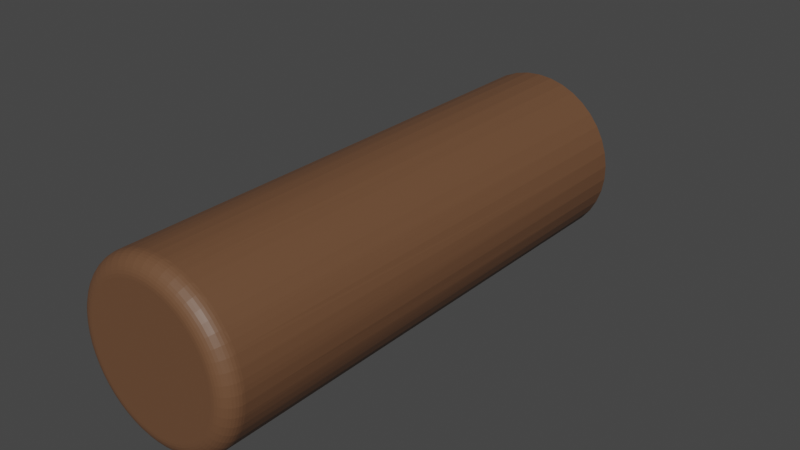 # Source: pied.blend  (saved by Blender 3.1.7; exported with 4.5.12 LTS)
import bpy
from mathutils import Matrix  # noqa: F401  (used for matrix-valued properties, if any)

bpy.ops.wm.read_factory_settings(use_empty=True)
scene = bpy.context.scene
scene.name = 'Scene'

# ---- collections
col_collection = bpy.data.collections.new('Collection'); scene.collection.children.link(col_collection)

# ---- materials (node trees are filled in below, after node groups)
mat_material_001 = bpy.data.materials.new('Material.001')
mat_material_001.use_transparent_shadow = False

# ---- material node trees
mat_material_001.use_nodes = True; mat_material_001.node_tree.nodes.clear()
_N = mat_material_001.node_tree.nodes; _L = mat_material_001.node_tree.links
n0 = _N.new('ShaderNodeBsdfPrincipled'); n0.name = 'Principled BSDF'; n0.location = (10, 300)
n0.distribution = 'GGX'
n0.subsurface_method = 'RANDOM_WALK_SKIN'
n0.inputs[0].default_value = (0.1523, 0.07194, 0.03556, 1.0)
n0.inputs[3].default_value = 1.45
n0.inputs[27].default_value = (0.0, 0.0, 0.0, 1.0)
n0.inputs[28].default_value = 1.0
n1 = _N.new('ShaderNodeOutputMaterial'); n1.name = 'Material Output'; n1.location = (300, 300)
_L.new(n0.outputs[0], n1.inputs[0])
n1.is_active_output = True

# ---- world
world_world = bpy.data.worlds.new('World'); scene.world = world_world
world_world.use_nodes = True; world_world.node_tree.nodes.clear()
_N = world_world.node_tree.nodes; _L = world_world.node_tree.links
n0 = _N.new('ShaderNodeOutputWorld'); n0.name = 'World Output'; n0.location = (300, 300)
n1 = _N.new('ShaderNodeBackground'); n1.name = 'Background'; n1.location = (10, 300)
n1.inputs[0].default_value = (0.05088, 0.05088, 0.05088, 1.0)
_L.new(n1.outputs[0], n0.inputs[0])
n0.is_active_output = True
world_world.color = (0.05088, 0.05088, 0.05088)
world_world.use_sun_shadow = False
world_world.sun_shadow_jitter_overblur = 0.0

# ---- meshes
me_assem1___pieds_1 = bpy.data.meshes.new('Assem1 - pieds-1')
me_assem1___pieds_1.from_pydata([(24.95, 76.14, -24.22), (23.47, -68.86, -24.17), (20.83, 76.14, -23.88), (20.83, -68.86, -23.88), (16.83, 76.14, -22.86), (20.53, -68.86, -23.82), (17.65, -68.86, -23.13), (13.05, -68.86, -21.2), (13.05, 76.14, -21.2), (14.87, -68.86, -22.1), (16.83, -68.86, -22.86), (12.24, -68.86, -20.74), (9.779, -68.86, -19.09), (9.593, 76.14, -18.95), (9.593, -68.86, -18.95), (7.535, -68.86, -17.15), (6.555, 76.14, -16.15), (6.555, -68.86, -16.15), (5.535, -68.86, -14.97), (4.019, 76.14, -12.89), (4.019, -68.86, -12.89), (2.054, 76.14, -9.26), (3.809, -68.86, -12.56), (2.379, -68.86, -9.969), (0.7136, -68.86, -5.354), (0.7136, 76.14, -5.354), (1.265, -68.86, -7.224), (2.054, -68.86, -9.26), (0.4847, -68.86, -4.367), (0.04733, -68.86, -1.437), (0.03397, 76.14, -1.282), (0.03397, -68.86, -1.282), (-0.04044, -68.86, 1.524), (0.03397, 76.14, 2.847), (0.03397, -68.86, 2.847), (0.2226, -68.86, 4.474), (0.7136, 76.14, 6.92), (0.7136, -68.86, 6.92), (2.054, 76.14, 10.83), (0.8327, -68.86, 7.373), (1.781, -68.86, 10.18), (4.019, -68.86, 14.46), (4.019, 76.14, 14.46), (3.055, -68.86, 12.85), (2.054, -68.86, 10.83), (4.636, -68.86, 15.36), (6.503, -68.86, 17.66), (6.555, 76.14, 17.71), (6.555, -68.86, 17.71), (8.628, -68.86, 19.72), (9.593, 76.14, 20.51), (9.593, -68.86, 20.51), (10.98, -68.86, 21.52), (13.05, 76.14, 22.77), (13.05, -68.86, 22.77), (16.83, 76.14, 24.43), (13.53, -68.86, 23.02), (16.24, -68.86, 24.22), (16.83, -68.86, 24.43), (19.08, -68.86, 25.08), (20.83, 76.14, 25.44), (20.83, -68.86, 25.44), (21.99, -68.86, 25.61), (24.95, 76.14, 25.78), (24.95, -68.86, 25.78), (27.91, -68.86, 25.61), (29.06, 76.14, 25.44), (29.06, -68.86, 25.44), (30.82, -68.86, 25.08), (33.07, 76.14, 24.43), (33.07, -68.86, 24.43), (36.85, 76.14, 22.77), (33.65, -68.86, 24.22), (36.36, -68.86, 23.02), (36.85, -68.86, 22.77), (38.91, -68.86, 21.52), (40.3, 76.14, 20.51), (40.3, -68.86, 20.51), (41.27, -68.86, 19.72), (43.34, 76.14, 17.71), (43.34, -68.86, 17.71), (45.88, 76.14, 14.46), (43.39, -68.86, 17.66), (45.26, -68.86, 15.36), (45.88, -68.86, 14.46), (46.84, -68.86, 12.85), (47.84, 76.14, 10.83), (47.84, -68.86, 10.83), (49.18, 76.14, 6.92), (48.12, -68.86, 10.18), (49.06, -68.86, 7.373), (49.18, -68.86, 6.92), (49.67, -68.86, 4.474), (49.86, 76.14, 2.847), (49.86, -68.86, 2.847), (49.94, -68.86, 1.524), (49.86, 76.14, -1.282), (49.86, -68.86, -1.282), (49.18, 76.14, -5.354), (49.85, -68.86, -1.437), (49.41, -68.86, -4.367), (47.84, -68.86, -9.26), (47.84, 76.14, -9.26), (48.63, -68.86, -7.224), (49.18, -68.86, -5.354), (47.52, -68.86, -9.969), (46.09, -68.86, -12.56), (45.88, 76.14, -12.89), (45.88, -68.86, -12.89), (44.36, -68.86, -14.97), (43.34, 76.14, -16.15), (43.34, -68.86, -16.15), (42.36, -68.86, -17.15), (40.3, 76.14, -18.95), (40.3, -68.86, -18.95), (36.85, 76.14, -21.2), (40.12, -68.86, -19.09), (37.66, -68.86, -20.74), (33.07, -68.86, -22.86), (33.07, 76.14, -22.86), (35.03, -68.86, -22.1), (36.85, -68.86, -21.2), (32.25, -68.86, -23.13), (29.37, -68.86, -23.82), (29.06, 76.14, -23.88), (29.06, -68.86, -23.88), (26.43, -68.86, -24.17), (24.95, -68.86, -24.22), (21.2, 76.14, -2.521), (20.69, 76.14, -1.839), (20.31, 76.14, -1.081), (20.06, 76.14, -0.2706), (19.95, 76.14, 0.5706), (19.99, 76.14, 1.418), (20.17, 76.14, 2.247), (20.48, 76.14, 3.034), (20.93, 76.14, 3.756), (21.49, 76.14, 4.393), (22.15, 76.14, 4.925), (22.89, 76.14, 5.339), (23.69, 76.14, 5.622), (24.52, 76.14, 5.765), (24.95, 76.14, 5.783), (25.37, 76.14, 5.765), (26.21, 76.14, 5.622), (27.01, 76.14, 5.339), (27.75, 76.14, 4.925), (28.41, 76.14, 4.393), (28.97, 76.14, 3.756), (29.41, 76.14, 3.034), (29.73, 76.14, 2.247), (29.91, 76.14, 1.418), (29.94, 76.14, 0.5706), (29.84, 76.14, -0.2706), (29.59, 76.14, -1.081), (29.21, 76.14, -1.839), (28.7, 76.14, -2.521), (28.09, 76.14, -3.107), (27.39, 76.14, -3.582), (26.61, 76.14, -3.932), (25.79, 76.14, -4.145), (24.95, 76.14, -4.217), (24.1, 76.14, -4.145), (23.28, 76.14, -3.932), (22.51, 76.14, -3.582), (21.81, 76.14, -3.107), (24.95, -73.86, 20.78), (22.58, -73.86, 20.64), (24.95, -73.86, 0.7828), (27.31, -73.86, 20.64), (34.08, -73.86, 18.58), (31.91, -73.86, 19.53), (29.65, -73.86, 20.22), (39.71, -73.86, 14.28), (38.01, -73.86, 15.93), (36.12, -73.86, 17.37), (43.48, -73.86, 8.299), (42.46, -73.86, 10.44), (41.2, -73.86, 12.44), (44.94, -73.86, 1.376), (44.73, -73.86, 3.736), (44.24, -73.86, 6.055), (43.9, -73.86, -5.623), (44.52, -73.86, -3.337), (44.87, -73.86, -0.9931), (40.48, -73.86, -11.82), (41.86, -73.86, -9.894), (43.0, -73.86, -7.818), (35.12, -73.86, -16.44), (37.08, -73.86, -15.11), (38.88, -73.86, -13.57), (28.49, -73.86, -18.9), (30.79, -73.86, -18.35), (33.01, -73.86, -17.52), (21.41, -73.86, -18.9), (23.76, -73.86, -19.18), (26.13, -73.86, -19.18), (14.78, -73.86, -16.44), (16.89, -73.86, -17.52), (19.11, -73.86, -18.35), (9.418, -73.86, -11.82), (11.02, -73.86, -13.57), (12.81, -73.86, -15.11), (6.002, -73.86, -5.623), (6.893, -73.86, -7.818), (8.037, -73.86, -9.894), (4.957, -73.86, 1.376), (5.028, -73.86, -0.9931), (5.377, -73.86, -3.337), (6.415, -73.86, 8.299), (5.656, -73.86, 6.055), (5.168, -73.86, 3.736), (10.19, -73.86, 14.28), (8.699, -73.86, 12.44), (7.434, -73.86, 10.44), (15.82, -73.86, 18.58), (13.78, -73.86, 17.37), (11.89, -73.86, 15.93), (20.25, -73.86, 20.22), (17.98, -73.86, 19.53), (25.37, 96.14, 5.765), (24.95, 96.14, 5.783), (24.52, 96.14, 5.765), (23.69, 96.14, 5.622), (22.89, 96.14, 5.339), (22.15, 96.14, 4.925), (21.49, 96.14, 4.393), (20.93, 96.14, 3.756), (20.48, 96.14, 3.034), (20.17, 96.14, 2.247), (19.99, 96.14, 1.418), (19.95, 96.14, 0.5706), (20.06, 96.14, -0.2706), (20.31, 96.14, -1.081), (20.69, 96.14, -1.839), (21.2, 96.14, -2.521), (21.81, 96.14, -3.107), (22.51, 96.14, -3.582), (23.28, 96.14, -3.932), (24.1, 96.14, -4.145), (24.95, 96.14, -4.217), (25.79, 96.14, -4.145), (26.61, 96.14, -3.932), (27.39, 96.14, -3.582), (28.09, 96.14, -3.107), (28.7, 96.14, -2.521), (29.21, 96.14, -1.839), (29.59, 96.14, -1.081), (29.84, 96.14, -0.2706), (29.94, 96.14, 0.5706), (29.91, 96.14, 1.418), (29.73, 96.14, 2.247), (29.41, 96.14, 3.034), (28.97, 96.14, 3.756), (28.41, 96.14, 4.393), (27.75, 96.14, 4.925), (27.01, 96.14, 5.339), (26.21, 96.14, 5.622), (24.95, 96.14, 0.7828), (8.668, -69.64, 19.67), (11.02, -69.64, 21.47), (13.56, -69.64, 22.97), (16.26, -69.64, 24.16), (6.548, -69.64, 17.62), (4.686, -69.64, 15.32), (3.109, -69.64, 12.82), (1.838, -69.64, 10.16), (0.8921, -69.64, 7.356), (0.2835, -69.64, 4.465), (0.02109, -69.64, 1.522), (0.1086, -69.64, -1.432), (0.5449, -69.64, -4.354), (1.324, -69.64, -7.204), (2.434, -69.64, -9.942), (3.861, -69.64, -12.53), (5.583, -69.64, -14.93), (7.578, -69.64, -17.11), (9.816, -69.64, -19.04), (12.27, -69.64, -20.69), (14.9, -69.64, -22.04), (17.67, -69.64, -23.07), (20.54, -69.64, -23.76), (23.47, -69.64, -24.11), (26.43, -69.64, -24.11), (29.36, -69.64, -23.76), (32.23, -69.64, -23.07), (35.0, -69.64, -22.04), (37.63, -69.64, -20.69), (40.08, -69.64, -19.04), (42.32, -69.64, -17.11), (44.31, -69.64, -14.93), (46.04, -69.64, -12.53), (47.46, -69.64, -9.942), (48.57, -69.64, -7.204), (49.35, -69.64, -4.354), (49.79, -69.64, -1.432), (49.88, -69.64, 1.522), (49.61, -69.64, 4.465), (49.01, -69.64, 7.356), (48.06, -69.64, 10.16), (46.79, -69.64, 12.82), (45.21, -69.64, 15.32), (43.35, -69.64, 17.62), (41.23, -69.64, 19.67), (38.88, -69.64, 21.47), (36.34, -69.64, 22.97), (33.63, -69.64, 24.16), (30.81, -69.64, 25.02), (27.9, -69.64, 25.55), (24.95, -69.64, 25.72), (22.0, -69.64, 25.55), (19.09, -69.64, 25.02), (27.88, -70.41, 25.36), (30.76, -70.41, 24.85), (33.57, -70.41, 23.99), (36.25, -70.41, 22.81), (38.78, -70.41, 21.32), (41.11, -70.41, 19.54), (43.21, -70.41, 17.49), (45.06, -70.41, 15.21), (46.63, -70.41, 12.73), (47.89, -70.41, 10.09), (48.83, -70.41, 7.308), (49.43, -70.41, 4.438), (49.69, -70.41, 1.516), (49.61, -70.41, -1.415), (49.17, -70.41, -4.316), (48.4, -70.41, -7.146), (47.3, -70.41, -9.864), (45.88, -70.41, -12.43), (44.17, -70.41, -14.82), (42.19, -70.41, -16.98), (39.97, -70.41, -18.89), (37.54, -70.41, -20.53), (34.93, -70.41, -21.87), (32.18, -70.41, -22.89), (29.33, -70.41, -23.58), (26.42, -70.41, -23.93), (23.48, -70.41, -23.93), (20.57, -70.41, -23.58), (17.72, -70.41, -22.89), (14.97, -70.41, -21.87), (12.36, -70.41, -20.53), (9.927, -70.41, -18.89), (7.705, -70.41, -16.98), (5.726, -70.41, -14.82), (4.016, -70.41, -12.43), (2.6, -70.41, -9.864), (1.497, -70.41, -7.146), (0.7242, -70.41, -4.316), (0.2911, -70.41, -1.415), (0.2042, -70.41, 1.516), (0.4646, -70.41, 4.438), (1.069, -70.41, 7.308), (2.008, -70.41, 10.09), (3.27, -70.41, 12.73), (4.835, -70.41, 15.21), (6.683, -70.41, 17.49), (8.788, -70.41, 19.54), (11.12, -70.41, 21.32), (13.64, -70.41, 22.81), (16.33, -70.41, 23.99), (19.13, -70.41, 24.85), (22.02, -70.41, 25.36), (24.95, -70.41, 25.54), (27.84, -71.13, 25.07), (30.69, -71.13, 24.55), (33.46, -71.13, 23.71), (36.12, -71.13, 22.54), (38.61, -71.13, 21.07), (40.91, -71.13, 19.31), (42.99, -71.13, 17.29), (44.82, -71.13, 15.04), (46.36, -71.13, 12.59), (47.61, -71.13, 9.974), (48.54, -71.13, 7.229), (49.14, -71.13, 4.394), (49.39, -71.13, 1.508), (49.31, -71.13, -1.389), (48.88, -71.13, -4.254), (48.12, -71.13, -7.049), (47.03, -71.13, -9.734), (45.63, -71.13, -12.27), (43.94, -71.13, -14.63), (41.98, -71.13, -16.76), (39.79, -71.13, -18.66), (37.38, -71.13, -20.27), (34.81, -71.13, -21.6), (32.09, -71.13, -22.61), (29.27, -71.13, -23.29), (26.4, -71.13, -23.63), (23.5, -71.13, -23.63), (20.62, -71.13, -23.29), (17.81, -71.13, -22.61), (15.09, -71.13, -21.6), (12.51, -71.13, -20.27), (10.11, -71.13, -18.66), (7.914, -71.13, -16.76), (5.959, -71.13, -14.63), (4.27, -71.13, -12.27), (2.871, -71.13, -9.734), (1.782, -71.13, -7.049), (1.018, -71.13, -4.254), (0.5901, -71.13, -1.389), (0.5043, -71.13, 1.508), (0.7616, -71.13, 4.394), (1.358, -71.13, 7.229), (2.286, -71.13, 9.974), (3.532, -71.13, 12.59), (5.079, -71.13, 15.04), (6.905, -71.13, 17.29), (8.984, -71.13, 19.31), (11.29, -71.13, 21.07), (13.78, -71.13, 22.54), (16.43, -71.13, 23.71), (19.2, -71.13, 24.55), (22.06, -71.13, 25.07), (24.95, -71.13, 25.24), (27.79, -71.8, 24.66), (30.6, -71.8, 24.16), (33.32, -71.8, 23.32), (35.93, -71.8, 22.17), (38.38, -71.8, 20.73), (40.65, -71.8, 19.0), (42.69, -71.8, 17.01), (44.48, -71.8, 14.8), (46.01, -71.8, 12.39), (47.23, -71.8, 9.82), (48.14, -71.8, 7.121), (48.73, -71.8, 4.333), (48.98, -71.8, 1.495), (48.9, -71.8, -1.352), (48.48, -71.8, -4.17), (47.73, -71.8, -6.918), (46.66, -71.8, -9.558), (45.28, -71.8, -12.05), (43.62, -71.8, -14.37), (41.7, -71.8, -16.47), (39.54, -71.8, -18.33), (37.18, -71.8, -19.92), (34.64, -71.8, -21.22), (31.97, -71.8, -22.21), (29.2, -71.8, -22.88), (26.37, -71.8, -23.22), (23.52, -71.8, -23.22), (20.7, -71.8, -22.88), (17.93, -71.8, -22.21), (15.26, -71.8, -21.22), (12.72, -71.8, -19.92), (10.36, -71.8, -18.33), (8.2, -71.8, -16.47), (6.277, -71.8, -14.37), (4.616, -71.8, -12.05), (3.241, -71.8, -9.558), (2.17, -71.8, -6.918), (1.419, -71.8, -4.17), (0.9985, -71.8, -1.352), (0.9141, -71.8, 1.495), (1.167, -71.8, 4.333), (1.754, -71.8, 7.121), (2.666, -71.8, 9.82), (3.891, -71.8, 12.39), (5.412, -71.8, 14.8), (7.207, -71.8, 17.01), (9.251, -71.8, 19.0), (11.52, -71.8, 20.73), (13.97, -71.8, 22.17), (16.58, -71.8, 23.32), (19.3, -71.8, 24.16), (22.1, -71.8, 24.66), (24.95, -71.8, 24.83), (27.73, -72.4, 24.15), (30.48, -72.4, 23.66), (33.14, -72.4, 22.85), (35.7, -72.4, 21.72), (38.1, -72.4, 20.3), (40.31, -72.4, 18.61), (42.31, -72.4, 16.67), (44.07, -72.4, 14.5), (45.56, -72.4, 12.15), (46.76, -72.4, 9.628), (47.65, -72.4, 6.987), (48.23, -72.4, 4.258), (48.47, -72.4, 1.48), (48.39, -72.4, -1.307), (47.98, -72.4, -4.065), (47.24, -72.4, -6.755), (46.2, -72.4, -9.339), (44.85, -72.4, -11.78), (43.22, -72.4, -14.05), (41.34, -72.4, -16.1), (39.23, -72.4, -17.92), (36.92, -72.4, -19.48), (34.44, -72.4, -20.76), (31.82, -72.4, -21.73), (29.11, -72.4, -22.38), (26.34, -72.4, -22.71), (23.55, -72.4, -22.71), (20.79, -72.4, -22.38), (18.07, -72.4, -21.73), (15.46, -72.4, -20.76), (12.98, -72.4, -19.48), (10.67, -72.4, -17.92), (8.555, -72.4, -16.1), (6.673, -72.4, -14.05), (5.047, -72.4, -11.78), (3.701, -72.4, -9.339), (2.653, -72.4, -6.755), (1.918, -72.4, -4.065), (1.506, -72.4, -1.307), (1.423, -72.4, 1.48), (1.671, -72.4, 4.258), (2.245, -72.4, 6.987), (3.138, -72.4, 9.628), (4.338, -72.4, 12.15), (5.826, -72.4, 14.5), (7.583, -72.4, 16.67), (9.584, -72.4, 18.61), (11.8, -72.4, 20.3), (14.2, -72.4, 21.72), (16.75, -72.4, 22.85), (19.42, -72.4, 23.66), (22.16, -72.4, 24.15), (24.95, -72.4, 24.32), (27.66, -72.91, 23.56), (30.34, -72.91, 23.08), (32.94, -72.91, 22.29), (35.42, -72.91, 21.19), (37.76, -72.91, 19.81), (39.92, -72.91, 18.16), (41.87, -72.91, 16.27), (43.59, -72.91, 14.16), (45.04, -72.91, 11.86), (46.21, -72.91, 9.404), (47.08, -72.91, 6.829), (47.64, -72.91, 4.17), (47.88, -72.91, 1.463), (47.8, -72.91, -1.254), (47.4, -72.91, -3.942), (46.68, -72.91, -6.564), (45.66, -72.91, -9.082), (44.35, -72.91, -11.46), (42.76, -72.91, -13.67), (40.93, -72.91, -15.68), (38.87, -72.91, -17.45), (36.61, -72.91, -18.97), (34.2, -72.91, -20.21), (31.65, -72.91, -21.16), (29.01, -72.91, -21.79), (26.31, -72.91, -22.12), (23.59, -72.91, -22.12), (20.89, -72.91, -21.79), (18.25, -72.91, -21.16), (15.7, -72.91, -20.21), (13.28, -72.91, -18.97), (11.03, -72.91, -17.45), (8.97, -72.91, -15.68), (7.136, -72.91, -13.67), (5.552, -72.91, -11.46), (4.239, -72.91, -9.082), (3.218, -72.91, -6.564), (2.502, -72.91, -3.942), (2.1, -72.91, -1.254), (2.02, -72.91, 1.463), (2.261, -72.91, 4.17), (2.821, -72.91, 6.829), (3.691, -72.91, 9.404), (4.86, -72.91, 11.86), (6.311, -72.91, 14.16), (8.023, -72.91, 16.27), (9.974, -72.91, 18.16), (12.13, -72.91, 19.81), (14.47, -72.91, 21.19), (16.96, -72.91, 22.29), (19.56, -72.91, 23.08), (22.24, -72.91, 23.56), (24.95, -72.91, 23.72), (27.58, -73.32, 22.9), (30.18, -73.32, 22.43), (32.7, -73.32, 21.66), (35.12, -73.32, 20.6), (37.39, -73.32, 19.25), (39.49, -73.32, 17.65), (41.38, -73.32, 15.81), (43.04, -73.32, 13.77), (44.45, -73.32, 11.53), (45.59, -73.32, 9.152), (46.43, -73.32, 6.653), (46.97, -73.32, 4.071), (47.21, -73.32, 1.443), (47.13, -73.32, -1.195), (46.74, -73.32, -3.804), (46.05, -73.32, -6.35), (45.05, -73.32, -8.795), (43.78, -73.32, -11.11), (42.24, -73.32, -13.25), (40.46, -73.32, -15.2), (38.46, -73.32, -16.92), (36.27, -73.32, -18.39), (33.93, -73.32, -19.6), (31.45, -73.32, -20.52), (28.89, -73.32, -21.14), (26.27, -73.32, -21.45), (23.63, -73.32, -21.45), (21.01, -73.32, -21.14), (18.44, -73.32, -20.52), (15.97, -73.32, -19.6), (13.62, -73.32, -18.39), (11.44, -73.32, -16.92), (9.436, -73.32, -15.2), (7.655, -73.32, -13.25), (6.117, -73.32, -11.11), (4.843, -73.32, -8.795), (3.852, -73.32, -6.35), (3.156, -73.32, -3.804), (2.767, -73.32, -1.195), (2.688, -73.32, 1.443), (2.923, -73.32, 4.071), (3.466, -73.32, 6.653), (4.311, -73.32, 9.152), (5.446, -73.32, 11.53), (6.855, -73.32, 13.77), (8.517, -73.32, 15.81), (10.41, -73.32, 17.65), (12.51, -73.32, 19.25), (14.78, -73.32, 20.6), (17.19, -73.32, 21.66), (19.72, -73.32, 22.43), (22.31, -73.32, 22.9), (24.95, -73.32, 23.05), (27.5, -73.62, 22.18), (30.01, -73.62, 21.73), (32.45, -73.62, 20.98), (34.79, -73.62, 19.95), (36.98, -73.62, 18.65), (39.01, -73.62, 17.1), (40.85, -73.62, 15.33), (42.45, -73.62, 13.34), (43.82, -73.62, 11.18), (44.91, -73.62, 8.88), (45.73, -73.62, 6.462), (46.26, -73.62, 3.964), (46.48, -73.62, 1.421), (46.41, -73.62, -1.13), (46.03, -73.62, -3.655), (45.36, -73.62, -6.117), (44.4, -73.62, -8.483), (43.17, -73.62, -10.72), (41.68, -73.62, -12.79), (39.96, -73.62, -14.68), (38.02, -73.62, -16.34), (35.9, -73.62, -17.77), (33.63, -73.62, -18.93), (31.24, -73.62, -19.82), (28.76, -73.62, -20.42), (26.22, -73.62, -20.72), (23.67, -73.62, -20.72), (21.14, -73.62, -20.42), (18.66, -73.62, -19.82), (16.26, -73.62, -18.93), (13.99, -73.62, -17.77), (11.88, -73.62, -16.34), (9.941, -73.62, -14.68), (8.218, -73.62, -12.79), (6.73, -73.62, -10.72), (5.498, -73.62, -8.483), (4.538, -73.62, -6.117), (3.866, -73.62, -3.655), (3.489, -73.62, -1.13), (3.413, -73.62, 1.421), (3.64, -73.62, 3.964), (4.165, -73.62, 6.462), (4.983, -73.62, 8.88), (6.081, -73.62, 11.18), (7.443, -73.62, 13.34), (9.052, -73.62, 15.33), (10.88, -73.62, 17.1), (12.91, -73.62, 18.65), (15.11, -73.62, 19.95), (17.45, -73.62, 20.98), (19.89, -73.62, 21.73), (22.4, -73.62, 22.18), (24.95, -73.62, 22.33), (27.41, -73.8, 21.42), (29.83, -73.8, 20.98), (32.18, -73.8, 20.26), (34.44, -73.8, 19.27), (36.56, -73.8, 18.02), (38.52, -73.8, 16.53), (40.28, -73.8, 14.81), (41.83, -73.8, 12.9), (43.15, -73.8, 10.82), (44.21, -73.8, 8.593), (45.0, -73.8, 6.261), (45.5, -73.8, 3.851), (45.72, -73.8, 1.399), (45.65, -73.8, -1.063), (45.29, -73.8, -3.498), (44.64, -73.8, -5.873), (43.71, -73.8, -8.155), (42.52, -73.8, -10.31), (41.09, -73.8, -12.31), (39.42, -73.8, -14.13), (37.56, -73.8, -15.74), (35.52, -73.8, -17.11), (33.33, -73.8, -18.24), (31.02, -73.8, -19.09), (28.62, -73.8, -19.67), (26.18, -73.8, -19.96), (23.72, -73.8, -19.96), (21.27, -73.8, -19.67), (18.88, -73.8, -19.09), (16.57, -73.8, -18.24), (14.38, -73.8, -17.11), (12.34, -73.8, -15.74), (10.47, -73.8, -14.13), (8.811, -73.8, -12.31), (7.375, -73.8, -10.31), (6.186, -73.8, -8.155), (5.261, -73.8, -5.873), (4.612, -73.8, -3.498), (4.249, -73.8, -1.063), (4.176, -73.8, 1.399), (4.394, -73.8, 3.851), (4.901, -73.8, 6.261), (5.69, -73.8, 8.593), (6.749, -73.8, 10.82), (8.063, -73.8, 12.9), (9.615, -73.8, 14.81), (11.38, -73.8, 16.53), (13.34, -73.8, 18.02), (15.46, -73.8, 19.27), (17.71, -73.8, 20.26), (20.07, -73.8, 20.98), (22.49, -73.8, 21.42), (24.95, -73.8, 21.57)], [], [(0, 1, 2), (2, 1, 3), (2, 3, 4), (4, 3, 5), (4, 5, 6), (7, 8, 9), (9, 8, 4), (9, 4, 10), (10, 4, 6), (7, 11, 8), (8, 11, 12), (8, 12, 13), (12, 14, 13), (13, 14, 15), (13, 15, 16), (15, 17, 16), (16, 17, 18), (16, 18, 19), (19, 18, 20), (19, 20, 21), (21, 20, 22), (21, 22, 23), (24, 25, 26), (26, 25, 21), (26, 21, 27), (27, 21, 23), (24, 28, 25), (25, 28, 29), (25, 29, 30), (29, 31, 30), (30, 31, 32), (30, 32, 33), (32, 34, 33), (33, 34, 35), (33, 35, 36), (36, 35, 37), (36, 37, 38), (38, 37, 39), (38, 39, 40), (41, 42, 43), (43, 42, 38), (43, 38, 44), (44, 38, 40), (41, 45, 42), (42, 45, 46), (42, 46, 47), (46, 48, 47), (47, 48, 49), (47, 49, 50), (49, 51, 50), (50, 51, 52), (50, 52, 53), (53, 52, 54), (53, 54, 55), (55, 54, 56), (55, 56, 57), (57, 58, 55), (55, 58, 59), (55, 59, 60), (59, 61, 60), (60, 61, 62), (60, 62, 63), (62, 64, 63), (63, 64, 65), (63, 65, 66), (65, 67, 66), (66, 67, 68), (66, 68, 69), (69, 68, 70), (69, 70, 71), (71, 70, 72), (71, 72, 73), (73, 74, 71), (71, 74, 75), (71, 75, 76), (75, 77, 76), (76, 77, 78), (76, 78, 79), (79, 78, 80), (79, 80, 81), (81, 80, 82), (81, 82, 83), (83, 84, 81), (81, 84, 85), (81, 85, 86), (86, 85, 87), (86, 87, 88), (88, 87, 89), (88, 89, 90), (90, 91, 88), (88, 91, 92), (88, 92, 93), (92, 94, 93), (93, 94, 95), (93, 95, 96), (96, 95, 97), (96, 97, 98), (98, 97, 99), (98, 99, 100), (101, 102, 103), (103, 102, 98), (103, 98, 104), (104, 98, 100), (101, 105, 102), (102, 105, 106), (102, 106, 107), (106, 108, 107), (107, 108, 109), (107, 109, 110), (109, 111, 110), (110, 111, 112), (110, 112, 113), (113, 112, 114), (113, 114, 115), (115, 114, 116), (115, 116, 117), (118, 119, 120), (120, 119, 115), (120, 115, 121), (121, 115, 117), (118, 122, 119), (119, 122, 123), (119, 123, 124), (123, 125, 124), (124, 125, 126), (124, 126, 0), (0, 126, 127), (0, 127, 1), (128, 16, 129), (129, 16, 19), (129, 19, 130), (130, 19, 21), (130, 21, 131), (131, 21, 25), (131, 25, 132), (132, 25, 30), (132, 30, 133), (133, 30, 33), (133, 33, 134), (134, 33, 36), (134, 36, 135), (135, 36, 38), (135, 38, 136), (136, 38, 42), (136, 42, 137), (137, 42, 47), (137, 47, 138), (138, 47, 50), (138, 50, 139), (139, 50, 53), (139, 53, 140), (140, 53, 55), (140, 55, 141), (141, 55, 60), (141, 60, 142), (142, 60, 63), (142, 63, 143), (143, 63, 66), (143, 66, 144), (144, 66, 69), (144, 69, 145), (145, 69, 71), (145, 71, 146), (146, 71, 76), (146, 76, 147), (147, 76, 79), (147, 79, 148), (148, 79, 81), (148, 81, 149), (149, 81, 86), (149, 86, 150), (150, 86, 88), (150, 88, 151), (151, 88, 93), (151, 93, 152), (152, 93, 96), (152, 96, 153), (153, 96, 98), (153, 98, 154), (154, 98, 102), (154, 102, 155), (155, 102, 107), (155, 107, 156), (156, 107, 110), (156, 110, 157), (157, 110, 113), (157, 113, 158), (158, 113, 115), (158, 115, 159), (159, 115, 119), (159, 119, 160), (160, 119, 124), (160, 124, 161), (161, 124, 0), (161, 0, 162), (162, 0, 2), (162, 2, 163), (163, 2, 4), (163, 4, 164), (164, 4, 8), (164, 8, 165), (165, 8, 13), (165, 13, 128), (128, 13, 16), (166, 167, 168), (166, 168, 169), (170, 171, 168), (168, 171, 172), (168, 172, 169), (173, 174, 168), (168, 174, 175), (168, 175, 170), (176, 177, 168), (168, 177, 178), (168, 178, 173), (179, 180, 168), (168, 180, 181), (168, 181, 176), (182, 183, 168), (168, 183, 184), (168, 184, 179), (185, 186, 168), (168, 186, 187), (168, 187, 182), (188, 189, 168), (168, 189, 190), (168, 190, 185), (191, 192, 168), (168, 192, 193), (168, 193, 188), (194, 195, 168), (168, 195, 196), (168, 196, 191), (197, 198, 168), (168, 198, 199), (168, 199, 194), (200, 201, 168), (168, 201, 202), (168, 202, 197), (203, 204, 168), (168, 204, 205), (168, 205, 200), (206, 207, 168), (168, 207, 208), (168, 208, 203), (209, 210, 168), (168, 210, 211), (168, 211, 206), (212, 213, 168), (168, 213, 214), (168, 214, 209), (215, 216, 168), (168, 216, 217), (168, 217, 212), (167, 218, 168), (168, 218, 219), (168, 219, 215), (220, 221, 142), (142, 221, 141), (221, 222, 141), (141, 222, 223), (141, 223, 140), (140, 223, 224), (140, 224, 139), (139, 224, 225), (139, 225, 138), (138, 225, 226), (138, 226, 137), (137, 226, 227), (137, 227, 136), (136, 227, 228), (136, 228, 135), (135, 228, 229), (135, 229, 134), (134, 229, 230), (134, 230, 133), (133, 230, 231), (133, 231, 132), (132, 231, 232), (132, 232, 131), (131, 232, 233), (131, 233, 130), (130, 233, 234), (130, 234, 129), (129, 234, 235), (129, 235, 128), (128, 235, 236), (128, 236, 165), (165, 236, 237), (165, 237, 164), (164, 237, 238), (164, 238, 163), (163, 238, 239), (163, 239, 162), (162, 239, 240), (162, 240, 161), (161, 240, 241), (161, 241, 160), (160, 241, 242), (160, 242, 159), (159, 242, 243), (159, 243, 158), (158, 243, 244), (158, 244, 157), (157, 244, 245), (157, 245, 156), (156, 245, 246), (156, 246, 155), (155, 246, 247), (155, 247, 154), (154, 247, 248), (154, 248, 153), (153, 248, 249), (153, 249, 152), (152, 249, 250), (152, 250, 151), (151, 250, 251), (151, 251, 150), (150, 251, 252), (150, 252, 149), (149, 252, 253), (149, 253, 148), (148, 253, 254), (148, 254, 147), (147, 254, 255), (147, 255, 146), (146, 255, 256), (146, 256, 145), (145, 256, 257), (145, 257, 144), (144, 257, 220), (144, 220, 143), (143, 220, 142), (221, 220, 258), (221, 258, 222), (225, 224, 258), (258, 224, 223), (258, 223, 222), (228, 227, 258), (258, 227, 226), (258, 226, 225), (231, 230, 258), (258, 230, 229), (258, 229, 228), (234, 233, 258), (258, 233, 232), (258, 232, 231), (237, 236, 258), (258, 236, 235), (258, 235, 234), (240, 239, 258), (258, 239, 238), (258, 238, 237), (243, 242, 258), (258, 242, 241), (258, 241, 240), (246, 245, 258), (258, 245, 244), (258, 244, 243), (249, 248, 258), (258, 248, 247), (258, 247, 246), (252, 251, 258), (258, 251, 250), (258, 250, 249), (255, 254, 258), (258, 254, 253), (258, 253, 252), (220, 257, 258), (258, 257, 256), (258, 256, 255), (51, 259, 52), (52, 259, 260), (52, 260, 54), (54, 260, 261), (54, 261, 56), (56, 261, 262), (56, 262, 57), (51, 49, 259), (259, 49, 48), (259, 48, 263), (48, 46, 263), (263, 46, 45), (263, 45, 264), (264, 45, 41), (264, 41, 265), (265, 41, 43), (265, 43, 266), (266, 43, 44), (44, 40, 266), (266, 40, 39), (266, 39, 267), (267, 39, 37), (267, 37, 268), (268, 37, 35), (268, 35, 269), (269, 35, 34), (34, 32, 269), (269, 32, 31), (269, 31, 270), (31, 29, 270), (270, 29, 28), (270, 28, 271), (271, 28, 24), (271, 24, 272), (272, 24, 26), (272, 26, 273), (273, 26, 27), (27, 23, 273), (273, 23, 22), (273, 22, 274), (274, 22, 20), (274, 20, 275), (275, 20, 18), (275, 18, 276), (276, 18, 17), (17, 15, 276), (276, 15, 14), (276, 14, 277), (14, 12, 277), (277, 12, 11), (277, 11, 278), (278, 11, 7), (278, 7, 279), (279, 7, 9), (279, 9, 280), (280, 9, 10), (10, 6, 280), (280, 6, 5), (280, 5, 281), (281, 5, 3), (281, 3, 282), (3, 1, 282), (282, 1, 127), (282, 127, 283), (127, 126, 283), (283, 126, 125), (283, 125, 284), (125, 123, 284), (284, 123, 122), (284, 122, 285), (285, 122, 118), (285, 118, 286), (286, 118, 120), (286, 120, 287), (287, 120, 121), (121, 117, 287), (287, 117, 116), (287, 116, 288), (288, 116, 114), (288, 114, 289), (114, 112, 289), (289, 112, 111), (289, 111, 290), (111, 109, 290), (290, 109, 108), (290, 108, 291), (108, 106, 291), (291, 106, 105), (291, 105, 292), (292, 105, 101), (292, 101, 293), (293, 101, 103), (293, 103, 294), (294, 103, 104), (104, 100, 294), (294, 100, 99), (294, 99, 295), (295, 99, 97), (295, 97, 296), (97, 95, 296), (296, 95, 94), (296, 94, 297), (297, 94, 92), (297, 92, 298), (298, 92, 91), (91, 90, 298), (298, 90, 89), (298, 89, 299), (299, 89, 87), (299, 87, 300), (300, 87, 85), (300, 85, 301), (301, 85, 84), (84, 83, 301), (301, 83, 82), (301, 82, 302), (302, 82, 80), (302, 80, 303), (80, 78, 303), (303, 78, 77), (303, 77, 304), (304, 77, 75), (304, 75, 305), (305, 75, 74), (74, 73, 305), (305, 73, 72), (305, 72, 306), (306, 72, 70), (306, 70, 307), (307, 70, 68), (307, 68, 308), (308, 68, 67), (67, 65, 308), (308, 65, 64), (308, 64, 309), (309, 64, 62), (309, 62, 310), (310, 62, 61), (310, 61, 311), (311, 61, 59), (311, 59, 262), (262, 59, 58), (262, 58, 57), (309, 312, 308), (308, 312, 313), (308, 313, 307), (307, 313, 314), (307, 314, 306), (306, 314, 315), (306, 315, 305), (305, 315, 316), (305, 316, 304), (304, 316, 317), (304, 317, 303), (303, 317, 318), (303, 318, 302), (302, 318, 319), (302, 319, 301), (301, 319, 320), (301, 320, 300), (300, 320, 321), (300, 321, 299), (299, 321, 322), (299, 322, 298), (298, 322, 323), (298, 323, 297), (297, 323, 324), (297, 324, 296), (296, 324, 325), (296, 325, 295), (295, 325, 326), (295, 326, 294), (294, 326, 327), (294, 327, 293), (293, 327, 328), (293, 328, 292), (292, 328, 329), (292, 329, 291), (291, 329, 330), (291, 330, 290), (290, 330, 331), (290, 331, 289), (289, 331, 332), (289, 332, 288), (288, 332, 333), (288, 333, 287), (287, 333, 334), (287, 334, 286), (286, 334, 335), (286, 335, 285), (285, 335, 336), (285, 336, 284), (284, 336, 337), (284, 337, 283), (283, 337, 338), (283, 338, 282), (282, 338, 339), (282, 339, 281), (281, 339, 340), (281, 340, 280), (280, 340, 341), (280, 341, 279), (279, 341, 342), (279, 342, 278), (278, 342, 343), (278, 343, 277), (277, 343, 344), (277, 344, 276), (276, 344, 345), (276, 345, 275), (275, 345, 346), (275, 346, 274), (274, 346, 347), (274, 347, 273), (273, 347, 348), (273, 348, 272), (272, 348, 349), (272, 349, 271), (271, 349, 350), (271, 350, 270), (270, 350, 351), (270, 351, 269), (269, 351, 352), (269, 352, 268), (268, 352, 353), (268, 353, 267), (267, 353, 354), (267, 354, 266), (266, 354, 355), (266, 355, 265), (265, 355, 356), (265, 356, 264), (264, 356, 357), (264, 357, 263), (263, 357, 358), (263, 358, 259), (259, 358, 359), (259, 359, 260), (260, 359, 360), (260, 360, 261), (261, 360, 361), (261, 361, 262), (262, 361, 362), (262, 362, 311), (311, 362, 363), (311, 363, 310), (310, 363, 364), (310, 364, 309), (309, 364, 312), (364, 365, 312), (312, 365, 366), (312, 366, 313), (313, 366, 367), (313, 367, 314), (314, 367, 368), (314, 368, 315), (315, 368, 369), (315, 369, 316), (316, 369, 370), (316, 370, 317), (317, 370, 371), (317, 371, 318), (318, 371, 372), (318, 372, 319), (319, 372, 373), (319, 373, 320), (320, 373, 374), (320, 374, 321), (321, 374, 375), (321, 375, 322), (322, 375, 376), (322, 376, 323), (323, 376, 377), (323, 377, 324), (324, 377, 378), (324, 378, 325), (325, 378, 379), (325, 379, 326), (326, 379, 380), (326, 380, 327), (327, 380, 381), (327, 381, 328), (328, 381, 382), (328, 382, 329), (329, 382, 383), (329, 383, 330), (330, 383, 384), (330, 384, 331), (331, 384, 385), (331, 385, 332), (332, 385, 386), (332, 386, 333), (333, 386, 387), (333, 387, 334), (334, 387, 388), (334, 388, 335), (335, 388, 389), (335, 389, 336), (336, 389, 390), (336, 390, 337), (337, 390, 391), (337, 391, 338), (338, 391, 392), (338, 392, 339), (339, 392, 393), (339, 393, 340), (340, 393, 394), (340, 394, 341), (341, 394, 395), (341, 395, 342), (342, 395, 396), (342, 396, 343), (343, 396, 397), (343, 397, 344), (344, 397, 398), (344, 398, 345), (345, 398, 399), (345, 399, 346), (346, 399, 400), (346, 400, 347), (347, 400, 401), (347, 401, 348), (348, 401, 402), (348, 402, 349), (349, 402, 403), (349, 403, 350), (350, 403, 404), (350, 404, 351), (351, 404, 405), (351, 405, 352), (352, 405, 406), (352, 406, 353), (353, 406, 407), (353, 407, 354), (354, 407, 408), (354, 408, 355), (355, 408, 409), (355, 409, 356), (356, 409, 410), (356, 410, 357), (357, 410, 411), (357, 411, 358), (358, 411, 412), (358, 412, 359), (359, 412, 413), (359, 413, 360), (360, 413, 414), (360, 414, 361), (361, 414, 415), (361, 415, 362), (362, 415, 416), (362, 416, 363), (363, 416, 417), (363, 417, 364), (364, 417, 365), (417, 418, 365), (365, 418, 419), (365, 419, 366), (366, 419, 420), (366, 420, 367), (367, 420, 421), (367, 421, 368), (368, 421, 422), (368, 422, 369), (369, 422, 423), (369, 423, 370), (370, 423, 424), (370, 424, 371), (371, 424, 425), (371, 425, 372), (372, 425, 426), (372, 426, 373), (373, 426, 427), (373, 427, 374), (374, 427, 428), (374, 428, 375), (375, 428, 429), (375, 429, 376), (376, 429, 430), (376, 430, 377), (377, 430, 431), (377, 431, 378), (378, 431, 432), (378, 432, 379), (379, 432, 433), (379, 433, 380), (380, 433, 434), (380, 434, 381), (381, 434, 435), (381, 435, 382), (382, 435, 436), (382, 436, 383), (383, 436, 437), (383, 437, 384), (384, 437, 438), (384, 438, 385), (385, 438, 439), (385, 439, 386), (386, 439, 440), (386, 440, 387), (387, 440, 441), (387, 441, 388), (388, 441, 442), (388, 442, 389), (389, 442, 443), (389, 443, 390), (390, 443, 444), (390, 444, 391), (391, 444, 445), (391, 445, 392), (392, 445, 446), (392, 446, 393), (393, 446, 447), (393, 447, 394), (394, 447, 448), (394, 448, 395), (395, 448, 449), (395, 449, 396), (396, 449, 450), (396, 450, 397), (397, 450, 451), (397, 451, 398), (398, 451, 452), (398, 452, 399), (399, 452, 453), (399, 453, 400), (400, 453, 454), (400, 454, 401), (401, 454, 455), (401, 455, 402), (402, 455, 456), (402, 456, 403), (403, 456, 457), (403, 457, 404), (404, 457, 458), (404, 458, 405), (405, 458, 459), (405, 459, 406), (406, 459, 460), (406, 460, 407), (407, 460, 461), (407, 461, 408), (408, 461, 462), (408, 462, 409), (409, 462, 463), (409, 463, 410), (410, 463, 464), (410, 464, 411), (411, 464, 465), (411, 465, 412), (412, 465, 466), (412, 466, 413), (413, 466, 467), (413, 467, 414), (414, 467, 468), (414, 468, 415), (415, 468, 469), (415, 469, 416), (416, 469, 470), (416, 470, 417), (417, 470, 418), (470, 471, 418), (418, 471, 472), (418, 472, 419), (419, 472, 473), (419, 473, 420), (420, 473, 474), (420, 474, 421), (421, 474, 475), (421, 475, 422), (422, 475, 476), (422, 476, 423), (423, 476, 477), (423, 477, 424), (424, 477, 478), (424, 478, 425), (425, 478, 479), (425, 479, 426), (426, 479, 480), (426, 480, 427), (427, 480, 481), (427, 481, 428), (428, 481, 482), (428, 482, 429), (429, 482, 483), (429, 483, 430), (430, 483, 484), (430, 484, 431), (431, 484, 485), (431, 485, 432), (432, 485, 486), (432, 486, 433), (433, 486, 487), (433, 487, 434), (434, 487, 488), (434, 488, 435), (435, 488, 489), (435, 489, 436), (436, 489, 490), (436, 490, 437), (437, 490, 491), (437, 491, 438), (438, 491, 492), (438, 492, 439), (439, 492, 493), (439, 493, 440), (440, 493, 494), (440, 494, 441), (441, 494, 495), (441, 495, 442), (442, 495, 496), (442, 496, 443), (443, 496, 497), (443, 497, 444), (444, 497, 498), (444, 498, 445), (445, 498, 499), (445, 499, 446), (446, 499, 500), (446, 500, 447), (447, 500, 501), (447, 501, 448), (448, 501, 502), (448, 502, 449), (449, 502, 503), (449, 503, 450), (450, 503, 504), (450, 504, 451), (451, 504, 505), (451, 505, 452), (452, 505, 506), (452, 506, 453), (453, 506, 507), (453, 507, 454), (454, 507, 508), (454, 508, 455), (455, 508, 509), (455, 509, 456), (456, 509, 510), (456, 510, 457), (457, 510, 511), (457, 511, 458), (458, 511, 512), (458, 512, 459), (459, 512, 513), (459, 513, 460), (460, 513, 514), (460, 514, 461), (461, 514, 515), (461, 515, 462), (462, 515, 516), (462, 516, 463), (463, 516, 517), (463, 517, 464), (464, 517, 518), (464, 518, 465), (465, 518, 519), (465, 519, 466), (466, 519, 520), (466, 520, 467), (467, 520, 521), (467, 521, 468), (468, 521, 522), (468, 522, 469), (469, 522, 523), (469, 523, 470), (470, 523, 471), (523, 524, 471), (471, 524, 525), (471, 525, 472), (472, 525, 526), (472, 526, 473), (473, 526, 527), (473, 527, 474), (474, 527, 528), (474, 528, 475), (475, 528, 529), (475, 529, 476), (476, 529, 530), (476, 530, 477), (477, 530, 531), (477, 531, 478), (478, 531, 532), (478, 532, 479), (479, 532, 533), (479, 533, 480), (480, 533, 534), (480, 534, 481), (481, 534, 535), (481, 535, 482), (482, 535, 536), (482, 536, 483), (483, 536, 537), (483, 537, 484), (484, 537, 538), (484, 538, 485), (485, 538, 539), (485, 539, 486), (486, 539, 540), (486, 540, 487), (487, 540, 541), (487, 541, 488), (488, 541, 542), (488, 542, 489), (489, 542, 543), (489, 543, 490), (490, 543, 544), (490, 544, 491), (491, 544, 545), (491, 545, 492), (492, 545, 546), (492, 546, 493), (493, 546, 547), (493, 547, 494), (494, 547, 548), (494, 548, 495), (495, 548, 549), (495, 549, 496), (496, 549, 550), (496, 550, 497), (497, 550, 551), (497, 551, 498), (498, 551, 552), (498, 552, 499), (499, 552, 553), (499, 553, 500), (500, 553, 554), (500, 554, 501), (501, 554, 555), (501, 555, 502), (502, 555, 556), (502, 556, 503), (503, 556, 557), (503, 557, 504), (504, 557, 558), (504, 558, 505), (505, 558, 559), (505, 559, 506), (506, 559, 560), (506, 560, 507), (507, 560, 561), (507, 561, 508), (508, 561, 562), (508, 562, 509), (509, 562, 563), (509, 563, 510), (510, 563, 564), (510, 564, 511), (511, 564, 565), (511, 565, 512), (512, 565, 566), (512, 566, 513), (513, 566, 567), (513, 567, 514), (514, 567, 568), (514, 568, 515), (515, 568, 569), (515, 569, 516), (516, 569, 570), (516, 570, 517), (517, 570, 571), (517, 571, 518), (518, 571, 572), (518, 572, 519), (519, 572, 573), (519, 573, 520), (520, 573, 574), (520, 574, 521), (521, 574, 575), (521, 575, 522), (522, 575, 576), (522, 576, 523), (523, 576, 524), (576, 577, 524), (524, 577, 578), (524, 578, 525), (525, 578, 579), (525, 579, 526), (526, 579, 580), (526, 580, 527), (527, 580, 581), (527, 581, 528), (528, 581, 582), (528, 582, 529), (529, 582, 583), (529, 583, 530), (530, 583, 584), (530, 584, 531), (531, 584, 585), (531, 585, 532), (532, 585, 586), (532, 586, 533), (533, 586, 587), (533, 587, 534), (534, 587, 588), (534, 588, 535), (535, 588, 589), (535, 589, 536), (536, 589, 590), (536, 590, 537), (537, 590, 591), (537, 591, 538), (538, 591, 592), (538, 592, 539), (539, 592, 593), (539, 593, 540), (540, 593, 594), (540, 594, 541), (541, 594, 595), (541, 595, 542), (542, 595, 596), (542, 596, 543), (543, 596, 597), (543, 597, 544), (544, 597, 598), (544, 598, 545), (545, 598, 599), (545, 599, 546), (546, 599, 600), (546, 600, 547), (547, 600, 601), (547, 601, 548), (548, 601, 602), (548, 602, 549), (549, 602, 603), (549, 603, 550), (550, 603, 604), (550, 604, 551), (551, 604, 605), (551, 605, 552), (552, 605, 606), (552, 606, 553), (553, 606, 607), (553, 607, 554), (554, 607, 608), (554, 608, 555), (555, 608, 609), (555, 609, 556), (556, 609, 610), (556, 610, 557), (557, 610, 611), (557, 611, 558), (558, 611, 612), (558, 612, 559), (559, 612, 613), (559, 613, 560), (560, 613, 614), (560, 614, 561), (561, 614, 615), (561, 615, 562), (562, 615, 616), (562, 616, 563), (563, 616, 617), (563, 617, 564), (564, 617, 618), (564, 618, 565), (565, 618, 619), (565, 619, 566), (566, 619, 620), (566, 620, 567), (567, 620, 621), (567, 621, 568), (568, 621, 622), (568, 622, 569), (569, 622, 623), (569, 623, 570), (570, 623, 624), (570, 624, 571), (571, 624, 625), (571, 625, 572), (572, 625, 626), (572, 626, 573), (573, 626, 627), (573, 627, 574), (574, 627, 628), (574, 628, 575), (575, 628, 629), (575, 629, 576), (576, 629, 577), (629, 630, 577), (577, 630, 631), (577, 631, 578), (578, 631, 632), (578, 632, 579), (579, 632, 633), (579, 633, 580), (580, 633, 634), (580, 634, 581), (581, 634, 635), (581, 635, 582), (582, 635, 636), (582, 636, 583), (583, 636, 637), (583, 637, 584), (584, 637, 638), (584, 638, 585), (585, 638, 639), (585, 639, 586), (586, 639, 640), (586, 640, 587), (587, 640, 641), (587, 641, 588), (588, 641, 642), (588, 642, 589), (589, 642, 643), (589, 643, 590), (590, 643, 644), (590, 644, 591), (591, 644, 645), (591, 645, 592), (592, 645, 646), (592, 646, 593), (593, 646, 647), (593, 647, 594), (594, 647, 648), (594, 648, 595), (595, 648, 649), (595, 649, 596), (596, 649, 650), (596, 650, 597), (597, 650, 651), (597, 651, 598), (598, 651, 652), (598, 652, 599), (599, 652, 653), (599, 653, 600), (600, 653, 654), (600, 654, 601), (601, 654, 655), (601, 655, 602), (602, 655, 656), (602, 656, 603), (603, 656, 657), (603, 657, 604), (604, 657, 658), (604, 658, 605), (605, 658, 659), (605, 659, 606), (606, 659, 660), (606, 660, 607), (607, 660, 661), (607, 661, 608), (608, 661, 662), (608, 662, 609), (609, 662, 663), (609, 663, 610), (610, 663, 664), (610, 664, 611), (611, 664, 665), (611, 665, 612), (612, 665, 666), (612, 666, 613), (613, 666, 667), (613, 667, 614), (614, 667, 668), (614, 668, 615), (615, 668, 669), (615, 669, 616), (616, 669, 670), (616, 670, 617), (617, 670, 671), (617, 671, 618), (618, 671, 672), (618, 672, 619), (619, 672, 673), (619, 673, 620), (620, 673, 674), (620, 674, 621), (621, 674, 675), (621, 675, 622), (622, 675, 676), (622, 676, 623), (623, 676, 677), (623, 677, 624), (624, 677, 678), (624, 678, 625), (625, 678, 679), (625, 679, 626), (626, 679, 680), (626, 680, 627), (627, 680, 681), (627, 681, 628), (628, 681, 682), (628, 682, 629), (629, 682, 630), (682, 683, 630), (630, 683, 684), (630, 684, 631), (631, 684, 685), (631, 685, 632), (632, 685, 686), (632, 686, 633), (633, 686, 687), (633, 687, 634), (634, 687, 688), (634, 688, 635), (635, 688, 689), (635, 689, 636), (636, 689, 690), (636, 690, 637), (637, 690, 691), (637, 691, 638), (638, 691, 692), (638, 692, 639), (639, 692, 693), (639, 693, 640), (640, 693, 694), (640, 694, 641), (641, 694, 695), (641, 695, 642), (642, 695, 696), (642, 696, 643), (643, 696, 697), (643, 697, 644), (644, 697, 698), (644, 698, 645), (645, 698, 699), (645, 699, 646), (646, 699, 700), (646, 700, 647), (647, 700, 701), (647, 701, 648), (648, 701, 702), (648, 702, 649), (649, 702, 703), (649, 703, 650), (650, 703, 704), (650, 704, 651), (651, 704, 705), (651, 705, 652), (652, 705, 706), (652, 706, 653), (653, 706, 707), (653, 707, 654), (654, 707, 708), (654, 708, 655), (655, 708, 709), (655, 709, 656), (656, 709, 710), (656, 710, 657), (657, 710, 711), (657, 711, 658), (658, 711, 712), (658, 712, 659), (659, 712, 713), (659, 713, 660), (660, 713, 714), (660, 714, 661), (661, 714, 715), (661, 715, 662), (662, 715, 716), (662, 716, 663), (663, 716, 717), (663, 717, 664), (664, 717, 718), (664, 718, 665), (665, 718, 719), (665, 719, 666), (666, 719, 720), (666, 720, 667), (667, 720, 721), (667, 721, 668), (668, 721, 722), (668, 722, 669), (669, 722, 723), (669, 723, 670), (670, 723, 724), (670, 724, 671), (671, 724, 725), (671, 725, 672), (672, 725, 726), (672, 726, 673), (673, 726, 727), (673, 727, 674), (674, 727, 728), (674, 728, 675), (675, 728, 729), (675, 729, 676), (676, 729, 730), (676, 730, 677), (677, 730, 731), (677, 731, 678), (678, 731, 732), (678, 732, 679), (679, 732, 733), (679, 733, 680), (680, 733, 734), (680, 734, 681), (681, 734, 735), (681, 735, 682), (682, 735, 683), (735, 169, 683), (683, 169, 172), (683, 172, 684), (684, 172, 171), (684, 171, 685), (685, 171, 170), (685, 170, 686), (686, 170, 175), (686, 175, 687), (687, 175, 174), (687, 174, 688), (688, 174, 173), (688, 173, 689), (689, 173, 178), (689, 178, 690), (690, 178, 177), (690, 177, 691), (691, 177, 176), (691, 176, 692), (692, 176, 181), (692, 181, 693), (693, 181, 180), (693, 180, 694), (694, 180, 179), (694, 179, 695), (695, 179, 184), (695, 184, 696), (696, 184, 183), (696, 183, 697), (697, 183, 182), (697, 182, 698), (698, 182, 187), (698, 187, 699), (699, 187, 186), (699, 186, 700), (700, 186, 185), (700, 185, 701), (701, 185, 190), (701, 190, 702), (702, 190, 189), (702, 189, 703), (703, 189, 188), (703, 188, 704), (704, 188, 193), (704, 193, 705), (705, 193, 192), (705, 192, 706), (706, 192, 191), (706, 191, 707), (707, 191, 196), (707, 196, 708), (708, 196, 195), (708, 195, 709), (709, 195, 194), (709, 194, 710), (710, 194, 199), (710, 199, 711), (711, 199, 198), (711, 198, 712), (712, 198, 197), (712, 197, 713), (713, 197, 202), (713, 202, 714), (714, 202, 201), (714, 201, 715), (715, 201, 200), (715, 200, 716), (716, 200, 205), (716, 205, 717), (717, 205, 204), (717, 204, 718), (718, 204, 203), (718, 203, 719), (719, 203, 208), (719, 208, 720), (720, 208, 207), (720, 207, 721), (721, 207, 206), (721, 206, 722), (722, 206, 211), (722, 211, 723), (723, 211, 210), (723, 210, 724), (724, 210, 209), (724, 209, 725), (725, 209, 214), (725, 214, 726), (726, 214, 213), (726, 213, 727), (727, 213, 212), (727, 212, 728), (728, 212, 217), (728, 217, 729), (729, 217, 216), (729, 216, 730), (730, 216, 215), (730, 215, 731), (731, 215, 219), (731, 219, 732), (732, 219, 218), (732, 218, 733), (733, 218, 167), (733, 167, 734), (734, 167, 166), (734, 166, 735), (735, 166, 169)])
me_assem1___pieds_1.materials.append(mat_material_001)
me_assem1___pieds_1.use_remesh_fix_poles = True
me_assem1___pieds_1.use_remesh_preserve_attributes = False
me_assem1___pieds_1.update()

# ---- objects
ob_assem1___pieds_1 = bpy.data.objects.new('Assem1 - pieds-1', me_assem1___pieds_1)

# ---- transforms, parenting, visibility, modifiers, constraints
ob_assem1___pieds_1.location = (-26.61, -4.011, 27.27)

# ---- collection membership
scene.collection.objects.link(ob_assem1___pieds_1)

# ---- scene / render settings (as saved in the file)
scene.frame_start = 1; scene.frame_end = 250; scene.frame_set(0)
scene.render.engine = 'BLENDER_EEVEE_NEXT'
scene.cycles.sampling_pattern = 'TABULATED_SOBOL'
scene.cycles.use_light_tree = False
scene.view_settings.view_transform = 'Filmic'
bpy.context.view_layer.update()

# ---- added for rendering (the .blend has no active camera and no usable light): camera, sun
cam_auto = bpy.data.cameras.new('AutoCamera')
cam_auto.lens = 50.0
cam_auto.sensor_width = 36.0
cam_auto.clip_end = 2989.57
ob_auto_camera = bpy.data.objects.new('AutoCamera', cam_auto)
scene.collection.objects.link(ob_auto_camera)
ob_auto_camera.location = (168.687, -197.287, 164.327)
ob_auto_camera.rotation_euler = (1.09748, -7.21219e-08, 0.694738)
scene.camera = ob_auto_camera
light_auto_sun = bpy.data.lights.new('AutoSun', 'SUN')
light_auto_sun.energy = 3.0
light_auto_sun.angle = 0.0523599
ob_auto_sun = bpy.data.objects.new('AutoSun', light_auto_sun)
scene.collection.objects.link(ob_auto_sun)
ob_auto_sun.rotation_euler = (0.872665, 0.174533, 0.523599)
bpy.context.view_layer.update()
